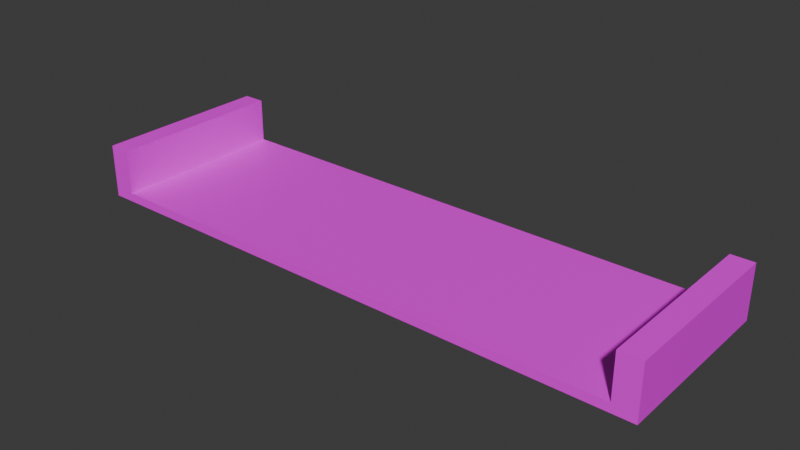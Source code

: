 # Source: CenterTexturedRoad2.blend  (saved by Blender 4.5.88; exported with 4.5.12 LTS)
import bpy
from mathutils import Matrix  # noqa: F401  (used for matrix-valued properties, if any)

bpy.ops.wm.read_factory_settings(use_empty=True)
scene = bpy.context.scene
scene.name = 'Scene'

# ---- collections
col_collection = bpy.data.collections.new('Collection'); scene.collection.children.link(col_collection)

# ---- images (referenced by path relative to the original .blend; pixels are not part of the script)
import os
ASSET_DIR = os.environ.get("B2B_ASSET_DIR", "")  # directory of the original .blend (textures are referenced by path, not embedded)
HERE = os.path.dirname(os.path.abspath(__file__))  # packed textures are extracted next to this script under _unpacked/

def load_image(name, relpath, width, height, colorspace="sRGB"):
    """Load a texture the original file referenced (path relative to the .blend, or extracted next to this script)."""
    p = next((c for c in (os.path.join(HERE, relpath), os.path.join(ASSET_DIR, relpath)) if relpath and os.path.exists(c)), "")
    if p:
        img = bpy.data.images.load(p, check_existing=True)
        img.name = name
    else:  # same state as the original file: an image datablock whose file is absent (Cycles renders it pink)
        img = bpy.data.images.new(name, width, height)
        img.source = "FILE"
        img.filepath = "//" + (relpath or name)
    img.colorspace_settings.name = colorspace
    return img
img_concreteailighter_png = load_image('ConcreteAILighter.png', 'ConcreteAILighter.png', 1024, 1024, 'sRGB')
img_vehicleramp_256_albedo_png = load_image('VehicleRamp-256-albedo.png', 'VehicleRamp-256-albedo.png', 1024, 1024, 'sRGB')
img_road2_png = load_image('road2.png', 'road2.png', 1024, 1024, 'sRGB')

# ---- materials (node trees are filled in below, after node groups)
mat_concretelight = bpy.data.materials.new('ConcreteLight')
mat_concretelight.alpha_threshold = 0.0
mat_concretelight.roughness = 0.5
mat_concretelight.line_color = (0.0, 0.0, 0.0, 1.0)
mat_coivramp = bpy.data.materials.new('COIVramp')
mat_road2 = bpy.data.materials.new('Road2')

# ---- material node trees
mat_concretelight.use_nodes = True; mat_concretelight.node_tree.nodes.clear()
_N = mat_concretelight.node_tree.nodes; _L = mat_concretelight.node_tree.links
n0 = _N.new('ShaderNodeOutputMaterial'); n0.name = 'Material Output'; n0.location = (200, 100)
n1 = _N.new('ShaderNodeBsdfPrincipled'); n1.name = 'Principled BSDF'; n1.location = (-200, 100)
n1.inputs[3].default_value = 1.45
n2 = _N.new('ShaderNodeTexImage'); n2.name = 'Image Texture'; n2.location = (-490, 76)
n2.image = img_concreteailighter_png
_L.new(n1.outputs[0], n0.inputs[0])
_L.new(n2.outputs[0], n1.inputs[0])
n0.is_active_output = True
mat_coivramp.use_nodes = True; mat_coivramp.node_tree.nodes.clear()
_N = mat_coivramp.node_tree.nodes; _L = mat_coivramp.node_tree.links
n0 = _N.new('ShaderNodeBsdfPrincipled'); n0.name = 'Principled BSDF'; n0.location = (-200, 100)
n1 = _N.new('ShaderNodeOutputMaterial'); n1.name = 'Material Output'; n1.location = (200, 100)
n2 = _N.new('ShaderNodeTexImage'); n2.name = 'Image Texture'; n2.location = (-490, 76)
n2.image = img_vehicleramp_256_albedo_png
_L.new(n0.outputs[0], n1.inputs[0])
_L.new(n2.outputs[0], n0.inputs[0])
n1.is_active_output = True
mat_road2.use_nodes = True; mat_road2.node_tree.nodes.clear()
_N = mat_road2.node_tree.nodes; _L = mat_road2.node_tree.links
n0 = _N.new('ShaderNodeBsdfPrincipled'); n0.name = 'Principled BSDF'; n0.location = (-200, 100)
n1 = _N.new('ShaderNodeOutputMaterial'); n1.name = 'Material Output'; n1.location = (200, 100)
n2 = _N.new('ShaderNodeTexImage'); n2.name = 'Image Texture'; n2.location = (-490, 76)
n2.image = img_road2_png
_L.new(n0.outputs[0], n1.inputs[0])
_L.new(n2.outputs[0], n0.inputs[0])
n1.is_active_output = True

# ---- world
world_world = bpy.data.worlds.new('World'); scene.world = world_world
world_world.use_nodes = True; world_world.node_tree.nodes.clear()
_N = world_world.node_tree.nodes; _L = world_world.node_tree.links
n0 = _N.new('ShaderNodeOutputWorld'); n0.name = 'World Output'; n0.location = (200, 100)
n1 = _N.new('ShaderNodeBackground'); n1.name = 'Background'; n1.location = (-200, 100)
n1.inputs[0].default_value = (0.05088, 0.05088, 0.05088, 1.0)
_L.new(n1.outputs[0], n0.inputs[0])
n0.is_active_output = True
world_world.color = (0.05088, 0.05088, 0.05088)
world_world.sun_shadow_jitter_overblur = 0.0

# ---- meshes
me_cube = bpy.data.meshes.new('Cube')
me_cube.from_pydata([(6.0, 2.0, 6.0), (6.0, 2.0, 5.8), (6.0, -2.0, 6.0), (6.0, -2.0, 5.8), (-6.0, 2.0, 6.0), (-6.0, 2.0, 5.8), (-6.0, -2.0, 6.0), (-6.0, -2.0, 5.8), (6.5, 2.0, 6.0), (6.5, 2.0, 5.8), (6.5, -2.0, 6.0), (6.5, -2.0, 5.8), (6.0, 2.0, 7.0), (6.0, -2.0, 7.0), (6.5, 2.0, 7.0), (6.5, -2.0, 7.0), (-6.5, 2.0, 5.8), (-6.5, -2.0, 5.8), (-6.5, -2.0, 6.0), (-6.5, 2.0, 6.0), (-6.0, -2.0, 7.0), (-6.0, 2.0, 7.0), (-6.5, -2.0, 7.0), (-6.5, 2.0, 7.0)], [], [(0, 4, 6, 2), (3, 2, 6, 7), (7, 6, 18, 17), (5, 1, 3, 7), (2, 3, 11, 10), (5, 4, 0, 1), (9, 8, 10, 11), (1, 0, 8, 9), (3, 1, 9, 11), (10, 8, 14, 15), (12, 13, 15, 14), (2, 10, 15, 13), (0, 2, 13, 12), (8, 0, 12, 14), (17, 18, 19, 16), (5, 7, 17, 16), (4, 19, 23, 21), (4, 5, 16, 19), (20, 21, 23, 22), (6, 4, 21, 20), (19, 18, 22, 23), (18, 6, 20, 22)])
me_cube.polygons.foreach_set('material_index', [2, 0, 0, 0, 0, 0, 0, 0, 0, 0, 0, 0, 0, 0, 0, 0, 0, 0, 0, 0, 0, 0])
_uv = me_cube.uv_layers.new(name='UVMap')
_uv.uv.foreach_set('vector', [0.7421, 0.2746, 0.7421, 0.7665, 0.2887, 0.7665, 0.2887, 0.2746, 0.7077, 0.9615, 0.6923, 0.9615, 0.6923, 0.03846, 0.7077, 0.03846, 0.7077, 0.03846, 0.6923, 0.03846, 0.6923, 1.559e-08, 0.7077, 1.675e-08, 0.3077, 0.03846, 0.3077, 0.9615, 7.654e-10, 0.9615, 7.046e-08, 0.03846, 0.6923, 0.9615, 0.7077, 0.9615, 0.7077, 1.0, 0.6923, 1.0, 0.8, 0.9615, 0.7846, 0.9615, 0.7846, 0.03846, 0.8, 0.03846, 0.8923, 0.3077, 0.8769, 0.3077, 0.8769, 2.016e-09, 0.8923, 3.178e-09, 0.8, 0.03846, 0.7846, 0.03846, 0.7846, -1.412e-08, 0.8, -1.296e-08, 7.654e-10, 0.9615, 0.3077, 0.9615, 0.3077, 1.0, -2.138e-09, 1.0, 0.8769, 2.016e-09, 0.8769, 0.3077, 0.8, 0.3077, 0.8, -3.791e-09, 0.8923, 0.3077, 0.8923, 0.0, 0.9308, 0.0, 0.9308, 0.3077, 0.6923, 0.9615, 0.6923, 1.0, 0.6154, 1.0, 0.6154, 0.9615, 0.8769, 0.6154, 0.8769, 0.9231, 0.8, 0.9231, 0.8, 0.6154, 0.7846, -1.412e-08, 0.7846, 0.03846, 0.7077, 0.03846, 0.7077, -1.993e-08, 0.8923, 0.6154, 0.8769, 0.6154, 0.8769, 0.3077, 0.8923, 0.3077, 0.3077, 0.03846, 7.046e-08, 0.03846, 7.336e-08, 5.538e-15, 0.3077, 2.323e-08, 0.7846, 0.9615, 0.7846, 1.0, 0.7077, 1.0, 0.7077, 0.9615, 0.7846, 0.9615, 0.8, 0.9615, 0.8, 1.0, 0.7846, 1.0, 0.9308, 0.3077, 0.9308, 0.6154, 0.8923, 0.6154, 0.8923, 0.3077, 0.9538, 0.6154, 0.9538, 0.9231, 0.8769, 0.9231, 0.8769, 0.6154, 0.8769, 0.3077, 0.8769, 0.6154, 0.8, 0.6154, 0.8, 0.3077, 0.6923, 1.559e-08, 0.6923, 0.03846, 0.6154, 0.03846, 0.6154, 9.78e-09])
me_cube.materials.append(mat_concretelight)
me_cube.materials.append(mat_coivramp)
me_cube.materials.append(mat_road2)
me_cube.use_mirror_vertex_groups = False
me_cube.update()

# ---- objects
ob_cube = bpy.data.objects.new('Cube', me_cube)

# ---- transforms, parenting, visibility, modifiers, constraints
ob_cube.location = (0.0, 0.0, 0.0)
ob_cube.lock_rotations_4d = False
ob_cube.empty_display_type = 'ARROWS'
ob_cube.lineart.crease_threshold = 0.0

# ---- collection membership
col_collection.objects.link(ob_cube)

# ---- scene / render settings (as saved in the file)
scene.frame_start = 1; scene.frame_end = 250; scene.frame_set(1)
scene.render.engine = 'BLENDER_EEVEE_NEXT'
bpy.context.view_layer.update()

# ---- added for rendering (the .blend has no active camera and no usable light): camera, sun
cam_auto = bpy.data.cameras.new('AutoCamera')
cam_auto.lens = 50.0
cam_auto.sensor_width = 36.0
cam_auto.clip_end = 1000.0
ob_auto_camera = bpy.data.objects.new('AutoCamera', cam_auto)
scene.collection.objects.link(ob_auto_camera)
ob_auto_camera.location = (12.6333, -15.16, 16.5066)
ob_auto_camera.rotation_euler = (1.09748, -7.21219e-08, 0.694738)
scene.camera = ob_auto_camera
light_auto_sun = bpy.data.lights.new('AutoSun', 'SUN')
light_auto_sun.energy = 3.0
light_auto_sun.angle = 0.0523599
ob_auto_sun = bpy.data.objects.new('AutoSun', light_auto_sun)
scene.collection.objects.link(ob_auto_sun)
ob_auto_sun.rotation_euler = (0.872665, 0.174533, 0.523599)
bpy.context.view_layer.update()
